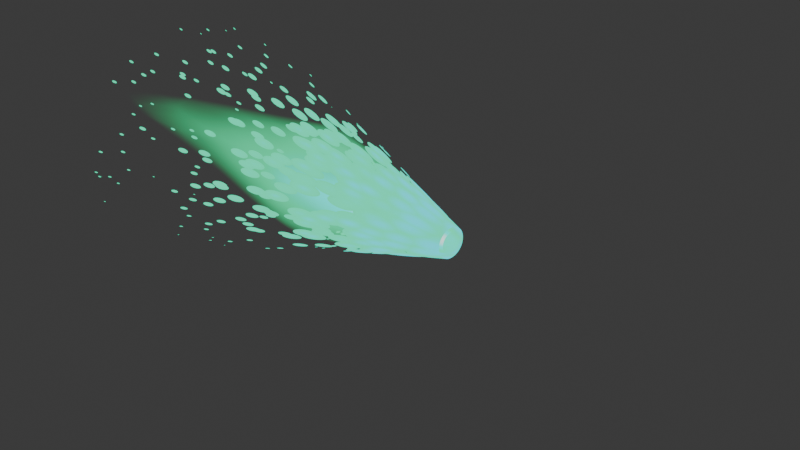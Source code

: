 # Source: Thrust.blend  (saved by Blender 4.1.24; exported with 4.5.12 LTS)
import bpy
from mathutils import Matrix  # noqa: F401  (used for matrix-valued properties, if any)

bpy.ops.wm.read_factory_settings(use_empty=True)
scene = bpy.context.scene
scene.name = 'Scene'

# ---- collections
col_collection = bpy.data.collections.new('Collection'); scene.collection.children.link(col_collection)

# ---- materials (node trees are filled in below, after node groups)
mat_primary_thrust = bpy.data.materials.new('Primary Thrust')
mat_primary_thrust.surface_render_method = 'BLENDED'
mat_primary_thrust.blend_method = 'BLEND'
mat_primary_thrust.use_transparency_overlap = False
mat_primary_thrust.show_transparent_back = False
mat_material_001 = bpy.data.materials.new('Material.001')
mat_material_001.surface_render_method = 'BLENDED'
mat_material_001.blend_method = 'BLEND'

# ---- material node trees
mat_primary_thrust.use_nodes = True; mat_primary_thrust.node_tree.nodes.clear()
_N = mat_primary_thrust.node_tree.nodes; _L = mat_primary_thrust.node_tree.links
n0 = _N.new('ShaderNodeBsdfPrincipled'); n0.name = 'Principled BSDF'; n0.location = (842, 330)
n0.inputs[0].default_value = (0.0, 0.0, 0.0, 1.0)
n0.inputs[13].default_value = 0.0
n0.inputs[28].default_value = 1.2
n1 = _N.new('ShaderNodeOutputMaterial'); n1.name = 'Material Output'; n1.location = (1114, 328)
n1.target = 'CYCLES'
n2 = _N.new('ShaderNodeTexGradient'); n2.name = 'Gradient Texture'; n2.location = (412, -40)
n3 = _N.new('ShaderNodeMapping'); n3.name = 'Mapping'; n3.location = (232, -80)
n3.inputs[2].default_value = (0.0, 1.571, 0.0)
n4 = _N.new('ShaderNodeTexCoord'); n4.name = 'Texture Coordinate'; n4.location = (30, -84)
n5 = _N.new('ShaderNodeValToRGB'); n5.name = 'Color Ramp'; n5.location = (569, 331)
n5.color_ramp.interpolation = 'EASE'
while len(n5.color_ramp.elements) > 1: n5.color_ramp.elements.remove(n5.color_ramp.elements[-1])
n5.color_ramp.elements[0].position = 0.1795; n5.color_ramp.elements[0].color = (0.0, 0.0, 0.0, 1.0)
_e = n5.color_ramp.elements.new(0.525); _e.color = (0.4818, 0.4818, 0.4818, 1.0)
_e = n5.color_ramp.elements.new(0.7455); _e.color = (1.0, 1.0, 1.0, 1.0)
n6 = _N.new('ShaderNodeValToRGB'); n6.name = 'Color Ramp.001'; n6.location = (569, 110)
n6.color_ramp.interpolation = 'EASE'
while len(n6.color_ramp.elements) > 1: n6.color_ramp.elements.remove(n6.color_ramp.elements[-1])
n6.color_ramp.elements[0].position = 0.1977; n6.color_ramp.elements[0].color = (0.0, 1.0, 0.2943, 1.0)
_e = n6.color_ramp.elements.new(0.4545); _e.color = (0.0, 1.0, 0.4198, 1.0)
_e = n6.color_ramp.elements.new(0.7045); _e.color = (0.0, 1.0, 0.9096, 1.0)
_e = n6.color_ramp.elements.new(0.8705); _e.color = (1.0, 1.0, 1.0, 1.0)
n7 = _N.new('ShaderNodeLayerWeight'); n7.name = 'Layer Weight'; n7.location = (30, -165)
n7.inputs[0].default_value = 0.4
n8 = _N.new('NodeReroute'); n8.name = 'Reroute'; n8.location = (548, 137)
n8.width = 16
n8.socket_idname = 'NodeSocketFloat'
n9 = _N.new('ShaderNodeMath'); n9.name = 'Math'; n9.location = (250, -40)
n9.operation = 'MULTIPLY'
n10 = _N.new('ShaderNodeInvert'); n10.name = 'Invert Color'; n10.location = (255, -40)
n11 = _N.new('ShaderNodeTexVoronoi'); n11.name = 'Voronoi Texture'; n11.location = (536, -40)
n11.label = 'Voronoi'
n11.inputs[2].default_value = 2.6
n11.inputs[3].default_value = 1.7
n11.inputs[4].default_value = 0.1833
n12 = _N.new('ShaderNodeMix'); n12.name = 'Mix'; n12.location = (30, -119)
n12.inputs[0].default_value = 0.2708
n13 = _N.new('ShaderNodeValue'); n13.name = 'Value'; n13.location = (30, -337)
n13.label = 'Animate by Frame'
n13.outputs[0].default_value = 44.8
n14 = _N.new('ShaderNodeMapping'); n14.name = 'Mapping.001'; n14.location = (367, -80)
n15 = _N.new('ShaderNodeTexCoord'); n15.name = 'Texture Coordinate.001'; n15.location = (193, -52)
n16 = _N.new('ShaderNodeCombineXYZ'); n16.name = 'Combine XYZ'; n16.location = (209, -306)
n17 = _N.new('NodeFrame'); n17.name = 'Frame'; n17.location = (-602, 448)
n17.label = 'linear falloff'
n17.width = 582
n18 = _N.new('NodeFrame'); n18.name = 'Frame.001'; n18.location = (110, -8)
n18.label = 'SIDE FALLOFF'
n18.width = 425
n19 = _N.new('NodeFrame'); n19.name = 'Frame.002'; n19.location = (-636, -28)
n19.label = 'TEXTURE'
n19.width = 706
n20 = _N.new('NodeFrame'); n20.name = 'Frame.003'; n20.location = (102, 340)
n20.label = 'MATH'
n20.width = 420
n21 = _N.new('ShaderNodeOutputMaterial'); n21.name = 'Material Output.001'; n21.location = (0, 0)
n21.target = 'EEVEE'
n22 = _N.new('ShaderNodeMixShader'); n22.name = 'Mix Shader'; n22.location = (0, 0)
n22.label = 'Disable Shadow'
n22.hide = True
n23 = _N.new('ShaderNodeLightPath'); n23.name = 'Light Path'; n23.location = (0, 0)
n23.hide = True
n24 = _N.new('ShaderNodeBsdfTransparent'); n24.name = 'Transparent BSDF'; n24.location = (0, 0)
n24.hide = True
n2.parent = n17
n3.parent = n17
n4.parent = n17
n7.parent = n18
n9.parent = n20
n10.parent = n18
n11.parent = n19
n12.parent = n20
n13.parent = n19
n14.parent = n19
n15.parent = n19
n16.parent = n19
_L.new(n3.outputs[0], n2.inputs[0])
_L.new(n4.outputs[0], n3.inputs[0])
_L.new(n5.outputs[0], n0.inputs[4])
_L.new(n8.outputs[0], n5.inputs[0])
_L.new(n8.outputs[0], n6.inputs[0])
_L.new(n6.outputs[0], n0.inputs[27])
_L.new(n10.outputs[0], n9.inputs[1])
_L.new(n12.outputs[0], n9.inputs[0])
_L.new(n7.outputs[1], n10.inputs[1])
_L.new(n2.outputs[1], n12.inputs[2])
_L.new(n14.outputs[0], n11.inputs[0])
_L.new(n15.outputs[0], n14.inputs[0])
_L.new(n16.outputs[0], n14.inputs[1])
_L.new(n13.outputs[0], n16.inputs[2])
_L.new(n11.outputs[0], n12.inputs[3])
_L.new(n0.outputs[0], n1.inputs[0])
_L.new(n9.outputs[0], n8.inputs[0])
_L.new(n0.outputs[0], n22.inputs[1])
_L.new(n22.outputs[0], n21.inputs[0])
_L.new(n23.outputs[1], n22.inputs[0])
_L.new(n24.outputs[0], n22.inputs[2])
n1.is_active_output = True
mat_material_001.use_nodes = True; mat_material_001.node_tree.nodes.clear()
_N = mat_material_001.node_tree.nodes; _L = mat_material_001.node_tree.links
n0 = _N.new('ShaderNodeBsdfPrincipled'); n0.name = 'Principled BSDF'; n0.location = (1151, 330)
n0.inputs[0].default_value = (0.0, 0.0, 0.0, 1.0)
n0.inputs[13].default_value = 0.0
n0.inputs[28].default_value = 1.3
n1 = _N.new('ShaderNodeOutputMaterial'); n1.name = 'Material Output'; n1.location = (1423, 328)
n1.target = 'CYCLES'
n2 = _N.new('ShaderNodeTexGradient'); n2.name = 'Gradient Texture'; n2.location = (412, -40)
n3 = _N.new('ShaderNodeMapping'); n3.name = 'Mapping'; n3.location = (232, -80)
n3.inputs[2].default_value = (0.0, 1.571, 0.0)
n4 = _N.new('ShaderNodeTexCoord'); n4.name = 'Texture Coordinate'; n4.location = (30, -84)
n5 = _N.new('ShaderNodeValToRGB'); n5.name = 'Color Ramp.001'; n5.location = (666, 13)
n5.color_ramp.interpolation = 'EASE'
while len(n5.color_ramp.elements) > 1: n5.color_ramp.elements.remove(n5.color_ramp.elements[-1])
n5.color_ramp.elements[0].position = 0.1977; n5.color_ramp.elements[0].color = (0.04083, 0.6648, 0.2335, 1.0)
_e = n5.color_ramp.elements.new(0.5068); _e.color = (0.01634, 0.8295, 0.4583, 1.0)
_e = n5.color_ramp.elements.new(0.8705); _e.color = (0.02688, 0.7936, 0.886, 1.0)
n6 = _N.new('ShaderNodeLayerWeight'); n6.name = 'Layer Weight'; n6.location = (30, -165)
n6.inputs[0].default_value = 0.4
n7 = _N.new('NodeReroute'); n7.name = 'Reroute'; n7.location = (821, 137)
n7.width = 16
n7.socket_idname = 'NodeSocketFloat'
n8 = _N.new('ShaderNodeMath'); n8.name = 'Math'; n8.location = (250, -40)
n8.operation = 'MULTIPLY'
n9 = _N.new('ShaderNodeInvert'); n9.name = 'Invert Color'; n9.location = (255, -40)
n10 = _N.new('ShaderNodeTexVoronoi'); n10.name = 'Voronoi Texture'; n10.location = (536, -40)
n10.label = 'Voronoi'
n10.inputs[2].default_value = 2.4
n10.inputs[3].default_value = 0.3
n10.inputs[4].default_value = 0.0
n11 = _N.new('ShaderNodeMix'); n11.name = 'Mix'; n11.location = (30, -119)
n11.inputs[0].default_value = 0.4792
n12 = _N.new('ShaderNodeValue'); n12.name = 'Value'; n12.location = (30, -337)
n12.label = 'Animate by Frame'
n12.outputs[0].default_value = 37.33
n13 = _N.new('ShaderNodeMapping'); n13.name = 'Mapping.001'; n13.location = (367, -80)
n13.inputs[3].default_value = (14.4, 14.4, 1.0)
n14 = _N.new('ShaderNodeTexCoord'); n14.name = 'Texture Coordinate.001'; n14.location = (194, -52)
n15 = _N.new('ShaderNodeCombineXYZ'); n15.name = 'Combine XYZ'; n15.location = (210, -305)
n16 = _N.new('NodeFrame'); n16.name = 'Frame'; n16.location = (-602, 448)
n16.label = 'linear falloff'
n16.width = 582
n17 = _N.new('NodeFrame'); n17.name = 'Frame.001'; n17.location = (-76, -230)
n17.label = 'SIDE FALLOFF'
n17.width = 426
n18 = _N.new('NodeFrame'); n18.name = 'Frame.002'; n18.location = (-854, -20)
n18.label = 'TEXTURE'
n18.width = 706
n19 = _N.new('NodeFrame'); n19.name = 'Frame.003'; n19.location = (376, 340)
n19.label = 'MATH'
n19.width = 420
n20 = _N.new('ShaderNodeInvert'); n20.name = 'Invert Color.001'; n20.location = (150, 31)
n21 = _N.new('ShaderNodeMath'); n21.name = 'Math.001'; n21.location = (901, 268)
n21.operation = 'GREATER_THAN'
n21.inputs[1].default_value = 0.4
n22 = _N.new('ShaderNodeGamma'); n22.name = 'Gamma'; n22.location = (406, -42)
n22.inputs[1].default_value = 0.3
n23 = _N.new('ShaderNodeGamma'); n23.name = 'Gamma.001'; n23.location = (130, 271)
n23.inputs[1].default_value = 1.6
n24 = _N.new('ShaderNodeOutputMaterial'); n24.name = 'Material Output.001'; n24.location = (0, 0)
n24.target = 'EEVEE'
n25 = _N.new('ShaderNodeMixShader'); n25.name = 'Mix Shader'; n25.location = (0, 0)
n25.label = 'Disable Shadow'
n25.hide = True
n26 = _N.new('ShaderNodeLightPath'); n26.name = 'Light Path'; n26.location = (0, 0)
n26.hide = True
n27 = _N.new('ShaderNodeBsdfTransparent'); n27.name = 'Transparent BSDF'; n27.location = (0, 0)
n27.hide = True
n2.parent = n16
n3.parent = n16
n4.parent = n16
n6.parent = n17
n8.parent = n19
n9.parent = n17
n10.parent = n18
n11.parent = n19
n12.parent = n18
n13.parent = n18
n14.parent = n18
n15.parent = n18
_L.new(n3.outputs[0], n2.inputs[0])
_L.new(n4.outputs[0], n3.inputs[0])
_L.new(n21.outputs[0], n0.inputs[4])
_L.new(n5.outputs[0], n0.inputs[27])
_L.new(n22.outputs[0], n8.inputs[1])
_L.new(n11.outputs[0], n8.inputs[0])
_L.new(n6.outputs[1], n9.inputs[1])
_L.new(n23.outputs[0], n11.inputs[2])
_L.new(n13.outputs[0], n10.inputs[0])
_L.new(n14.outputs[0], n13.inputs[0])
_L.new(n15.outputs[0], n13.inputs[1])
_L.new(n12.outputs[0], n15.inputs[2])
_L.new(n8.outputs[0], n7.inputs[0])
_L.new(n20.outputs[0], n11.inputs[3])
_L.new(n7.outputs[0], n21.inputs[0])
_L.new(n10.outputs[0], n20.inputs[1])
_L.new(n0.outputs[0], n1.inputs[0])
_L.new(n9.outputs[0], n22.inputs[0])
_L.new(n2.outputs[1], n23.inputs[0])
_L.new(n11.outputs[0], n5.inputs[0])
_L.new(n0.outputs[0], n25.inputs[1])
_L.new(n25.outputs[0], n24.inputs[0])
_L.new(n26.outputs[1], n25.inputs[0])
_L.new(n27.outputs[0], n25.inputs[2])
n1.is_active_output = True

# ---- world
world_world = bpy.data.worlds.new('World'); scene.world = world_world
world_world.use_nodes = True; world_world.node_tree.nodes.clear()
_N = world_world.node_tree.nodes; _L = world_world.node_tree.links
n0 = _N.new('ShaderNodeOutputWorld'); n0.name = 'World Output'; n0.location = (300, 300)
n1 = _N.new('ShaderNodeBackground'); n1.name = 'Background'; n1.location = (10, 300)
n1.inputs[0].default_value = (0.05088, 0.05088, 0.05088, 1.0)
_L.new(n1.outputs[0], n0.inputs[0])
n0.is_active_output = True
world_world.color = (0.05088, 0.05088, 0.05088)
world_world.use_sun_shadow = False
world_world.sun_shadow_jitter_overblur = 0.0

# ---- cameras
cam_camera = bpy.data.cameras.new('Camera')
cam_camera.clip_end = 100.0
cam_camera.ortho_scale = 7.314

# ---- lights
light_light = bpy.data.lights.new('Light', 'POINT')
light_light.transmission_factor = 0.0
light_light.energy = 1000.0
light_light.shadow_soft_size = 0.1
light_light.shadow_maximum_resolution = 0.006
light_light.use_absolute_resolution = True

# ---- meshes
me_cone = bpy.data.meshes.new('Cone')
me_cone.from_pydata([(-2.041e-09, 0.6634, -1.0), (0.2539, 0.6129, -1.0), (0.4691, 0.4691, -1.0), (0.6129, 0.2539, -1.0), (0.6634, 2.342e-09, -1.0), (0.6129, -0.2539, -1.0), (0.4691, -0.4691, -1.0), (0.2539, -0.6129, -1.0), (-2.041e-09, -0.6634, -1.0), (-0.2539, -0.6129, -1.0), (-0.4691, -0.4691, -1.0), (-0.6129, -0.2539, -1.0), (-0.6634, 2.342e-09, -1.0), (-0.6129, 0.2539, -1.0), (-0.4691, 0.4691, -1.0), (-0.2539, 0.6129, -1.0), (1.569e-07, 0.04551, -5.196), (0.01742, 0.04205, -5.196), (0.03218, 0.03218, -5.196), (0.04205, 0.01742, -5.196), (0.04552, 1.194e-08, -5.196), (0.04205, -0.01742, -5.196), (0.03218, -0.03218, -5.196), (0.01742, -0.04205, -5.196), (1.569e-07, -0.04551, -5.196), (-0.01742, -0.04205, -5.196), (-0.03218, -0.03218, -5.196), (-0.04205, -0.01742, -5.196), (-0.04551, 1.194e-08, -5.196), (-0.04205, 0.01742, -5.196), (-0.03218, 0.03218, -5.196), (-0.01742, 0.04205, -5.196), (-0.08212, 0.08212, 0.7337), (-0.1073, -0.04444, 0.7337), (3.085e-10, -0.1161, 0.7337), (0.1073, -0.04444, 0.7337), (0.08212, 0.08212, 0.7337), (-0.04444, 0.1073, 0.7337), (-0.1161, 2.54e-10, 0.7337), (-0.04444, -0.1073, 0.7337), (0.08212, -0.08212, 0.7337), (0.1073, 0.04444, 0.7337), (-0.1073, 0.04444, 0.7337), (3.085e-10, 0.1161, 0.7337), (-0.08212, -0.08212, 0.7337), (0.04444, -0.1073, 0.7337), (0.1161, 2.54e-10, 0.7337), (0.04444, 0.1073, 0.7337), (-0.4219, -0.4219, -1.41), (-0.5512, 0.2283, -1.41), (0.5512, 0.2283, -1.41), (1.292e-08, 0.5967, -1.41), (0.2283, -0.5512, -1.41), (-0.4219, 0.4219, -1.41), (0.5967, 2.838e-09, -1.41), (-0.5512, -0.2283, -1.41), (0.2283, 0.5512, -1.41), (1.292e-08, -0.5967, -1.41), (-0.2283, 0.5512, -1.41), (0.5512, -0.2283, -1.41), (-0.5967, 2.838e-09, -1.41), (0.4219, 0.4219, -1.41), (-0.2283, -0.5512, -1.41), (0.4219, -0.4219, -1.41), (-0.18, 0.4346, -0.1584), (-0.3326, 0.3326, -0.1584), (-0.4346, 0.18, -0.1584), (-0.4704, 3.658e-10, -0.1584), (-0.4346, -0.18, -0.1584), (-0.3326, -0.3326, -0.1584), (-0.18, -0.4346, -0.1584), (-2.513e-09, -0.4704, -0.1584), (0.18, -0.4346, -0.1584), (0.3326, -0.3326, -0.1584), (0.4346, -0.18, -0.1584), (0.4704, 3.658e-10, -0.1584), (0.4346, 0.18, -0.1584), (0.3326, 0.3326, -0.1584), (0.18, 0.4346, -0.1584), (-2.513e-09, 0.4704, -0.1584), (-0.2245, -0.2245, -3.151), (0.1215, -0.2933, -3.151), (-0.2245, 0.2245, -3.151), (0.3175, 4.596e-09, -3.151), (-0.2933, -0.1215, -3.151), (0.1215, 0.2933, -3.151), (7.8e-08, -0.3175, -3.151), (-0.1215, 0.2933, -3.151), (0.2933, -0.1215, -3.151), (-0.3175, 4.596e-09, -3.151), (0.2245, 0.2245, -3.151), (-0.1215, -0.2933, -3.151), (0.2245, -0.2245, -3.151), (-0.2933, 0.1215, -3.151), (0.2933, 0.1215, -3.151), (7.8e-08, 0.3175, -3.151), (6.423e-12, 0.6234, -0.7288), (0.2386, 0.5759, -0.7288), (0.4408, 0.4408, -0.7288), (0.5759, 0.2386, -0.7288), (0.6234, 2.117e-09, -0.7288), (0.5759, -0.2386, -0.7288), (0.4408, -0.4408, -0.7288), (0.2386, -0.5759, -0.7288), (6.423e-12, -0.6234, -0.7288), (-0.2386, -0.5759, -0.7288), (-0.4408, -0.4408, -0.7288), (-0.5759, -0.2386, -0.7288), (-0.6234, 2.117e-09, -0.7288), (-0.5759, 0.2386, -0.7288), (-0.4408, 0.4408, -0.7288), (-0.2386, 0.5759, -0.7288)], [], [(62, 48, 80, 91), (43, 47, 78, 79), (47, 36, 77, 78), (41, 76, 77, 36), (41, 46, 75, 76), (46, 35, 74, 75), (35, 40, 73, 74), (40, 45, 72, 73), (45, 34, 71, 72), (34, 39, 70, 71), (39, 44, 69, 70), (44, 33, 68, 69), (38, 67, 68, 33), (38, 42, 66, 67), (42, 32, 65, 66), (92, 81, 23, 22), (32, 37, 64, 65), (83, 20, 19, 94), (85, 17, 16, 95), (6, 7, 52, 63), (79, 78, 97, 96), (86, 24, 23, 81), (87, 31, 30, 82), (88, 21, 20, 83), (89, 28, 27, 84), (90, 18, 17, 85), (91, 25, 24, 86), (95, 16, 31, 87), (92, 22, 21, 88), (93, 29, 28, 89), (94, 19, 18, 90), (37, 43, 79, 64), (111, 64, 79, 96), (65, 64, 111, 110), (66, 65, 110, 109), (67, 66, 109, 108), (68, 67, 108, 107), (69, 68, 107, 106), (70, 69, 106, 105), (71, 70, 105, 104), (72, 71, 104, 103), (73, 72, 103, 102), (74, 73, 102, 101), (75, 74, 101, 100), (76, 75, 100, 99), (77, 76, 99, 98), (78, 77, 98, 97), (84, 27, 26, 80), (97, 1, 0, 96), (2, 3, 50, 61), (82, 30, 29, 93), (12, 13, 49, 60), (5, 6, 63, 59), (15, 0, 51, 58), (8, 9, 62, 57), (1, 2, 61, 56), (11, 12, 60, 55), (4, 5, 59, 54), (14, 15, 58, 53), (63, 52, 81, 92), (7, 8, 57, 52), (0, 1, 56, 51), (3, 4, 54, 50), (10, 11, 55, 48), (91, 80, 26, 25), (61, 50, 94, 90), (13, 14, 53, 49), (60, 49, 93, 89), (59, 63, 92, 88), (58, 51, 95, 87), (57, 62, 91, 86), (56, 61, 90, 85), (55, 60, 89, 84), (54, 59, 88, 83), (53, 58, 87, 82), (48, 55, 84, 80), (52, 57, 86, 81), (51, 56, 85, 95), (50, 54, 83, 94), (49, 53, 82, 93), (98, 2, 1, 97), (99, 3, 2, 98), (100, 4, 3, 99), (101, 5, 4, 100), (102, 6, 5, 101), (103, 7, 6, 102), (104, 8, 7, 103), (105, 9, 8, 104), (106, 10, 9, 105), (107, 11, 10, 106), (108, 12, 11, 107), (109, 13, 12, 108), (110, 14, 13, 109), (111, 15, 14, 110), (15, 111, 96, 0), (9, 10, 48, 62)])
me_cone.polygons.foreach_set('use_smooth', [True] * 96)
_uv = me_cone.uv_layers.new(name='UVMap')
_uv.uv.foreach_set('vector', [0.08453, 0.6721, 0.182, 0.818, 0.3308, 0.6692, 0.2789, 0.5916, 0.5875, 0.5, 0.5809, 0.4665, 0.7289, 0.4052, 0.7478, 0.5, 0.5809, 0.4665, 0.5619, 0.4381, 0.6752, 0.3248, 0.7289, 0.4052, 0.5335, 0.4191, 0.5948, 0.2711, 0.6752, 0.3248, 0.5619, 0.4381, 0.5335, 0.4191, 0.5, 0.4125, 0.5, 0.2522, 0.5948, 0.2711, 0.5, 0.4125, 0.4665, 0.4191, 0.4052, 0.2711, 0.5, 0.2522, 0.4665, 0.4191, 0.4381, 0.4381, 0.3248, 0.3248, 0.4052, 0.2711, 0.4381, 0.4381, 0.4191, 0.4665, 0.2711, 0.4052, 0.3248, 0.3248, 0.4191, 0.4665, 0.4125, 0.5, 0.2522, 0.5, 0.2711, 0.4052, 0.4125, 0.5, 0.4191, 0.5335, 0.2711, 0.5948, 0.2522, 0.5, 0.4191, 0.5335, 0.4381, 0.5619, 0.3248, 0.6752, 0.2711, 0.5948, 0.4381, 0.5619, 0.4665, 0.5809, 0.4052, 0.7289, 0.3248, 0.6752, 0.5, 0.5875, 0.5, 0.7478, 0.4052, 0.7289, 0.4665, 0.5809, 0.5, 0.5875, 0.5335, 0.5809, 0.5948, 0.7289, 0.5, 0.7478, 0.5335, 0.5809, 0.5619, 0.5619, 0.6752, 0.6752, 0.5948, 0.7289, 0.3308, 0.3308, 0.2789, 0.4084, 0.4249, 0.4689, 0.4425, 0.4425, 0.5619, 0.5619, 0.5809, 0.5335, 0.7289, 0.5948, 0.6752, 0.6752, 0.5, 0.2607, 0.5, 0.4187, 0.5311, 0.4249, 0.5916, 0.2789, 0.7211, 0.4084, 0.5751, 0.4689, 0.5813, 0.5, 0.7393, 0.5, 0.1464, 0.1464, 0.03806, 0.3087, 0.08453, 0.3279, 0.182, 0.182, 0.7478, 0.5, 0.7289, 0.4052, 0.8863, 0.34, 0.9181, 0.5, 0.2607, 0.5, 0.4187, 0.5, 0.4249, 0.4689, 0.2789, 0.4084, 0.7211, 0.5916, 0.5751, 0.5311, 0.5575, 0.5575, 0.6692, 0.6692, 0.4084, 0.2789, 0.4689, 0.4249, 0.5, 0.4187, 0.5, 0.2607, 0.5, 0.7393, 0.5, 0.5813, 0.4689, 0.5751, 0.4084, 0.7211, 0.6692, 0.3308, 0.5575, 0.4425, 0.5751, 0.4689, 0.7211, 0.4084, 0.2789, 0.5916, 0.4249, 0.5311, 0.4187, 0.5, 0.2607, 0.5, 0.7393, 0.5, 0.5813, 0.5, 0.5751, 0.5311, 0.7211, 0.5916, 0.3308, 0.3308, 0.4425, 0.4425, 0.4689, 0.4249, 0.4084, 0.2789, 0.5916, 0.7211, 0.5311, 0.5751, 0.5, 0.5813, 0.5, 0.7393, 0.5916, 0.2789, 0.5311, 0.4249, 0.5575, 0.4425, 0.6692, 0.3308, 0.5809, 0.5335, 0.5875, 0.5, 0.7478, 0.5, 0.7289, 0.5948, 0.8863, 0.66, 0.7289, 0.5948, 0.7478, 0.5, 0.9181, 0.5, 0.6752, 0.6752, 0.7289, 0.5948, 0.8863, 0.66, 0.7957, 0.7957, 0.5948, 0.7289, 0.6752, 0.6752, 0.7957, 0.7957, 0.66, 0.8863, 0.5, 0.7478, 0.5948, 0.7289, 0.66, 0.8863, 0.5, 0.9181, 0.4052, 0.7289, 0.5, 0.7478, 0.5, 0.9181, 0.34, 0.8863, 0.3248, 0.6752, 0.4052, 0.7289, 0.34, 0.8863, 0.2043, 0.7957, 0.2711, 0.5948, 0.3248, 0.6752, 0.2043, 0.7957, 0.1137, 0.66, 0.2522, 0.5, 0.2711, 0.5948, 0.1137, 0.66, 0.08188, 0.5, 0.2711, 0.4052, 0.2522, 0.5, 0.08188, 0.5, 0.1137, 0.34, 0.3248, 0.3248, 0.2711, 0.4052, 0.1137, 0.34, 0.2043, 0.2043, 0.4052, 0.2711, 0.3248, 0.3248, 0.2043, 0.2043, 0.34, 0.1137, 0.5, 0.2522, 0.4052, 0.2711, 0.34, 0.1137, 0.5, 0.08188, 0.5948, 0.2711, 0.5, 0.2522, 0.5, 0.08188, 0.66, 0.1137, 0.6752, 0.3248, 0.5948, 0.2711, 0.66, 0.1137, 0.7957, 0.2043, 0.7289, 0.4052, 0.6752, 0.3248, 0.7957, 0.2043, 0.8863, 0.34, 0.4084, 0.7211, 0.4689, 0.5751, 0.4425, 0.5575, 0.3308, 0.6692, 0.8863, 0.34, 0.9619, 0.3087, 1.0, 0.5, 0.9181, 0.5, 0.8536, 0.1464, 0.6913, 0.03806, 0.6721, 0.08453, 0.818, 0.182, 0.6692, 0.6692, 0.5575, 0.5575, 0.5311, 0.5751, 0.5916, 0.7211, 0.5, 1.0, 0.6913, 0.9619, 0.6721, 0.9155, 0.5, 0.9497, 0.3087, 0.03806, 0.1464, 0.1464, 0.182, 0.182, 0.3279, 0.08453, 0.9619, 0.6913, 1.0, 0.5, 0.9497, 0.5, 0.9155, 0.6721, 0.0, 0.5, 0.03806, 0.6913, 0.08453, 0.6721, 0.05029, 0.5, 0.9619, 0.3087, 0.8536, 0.1464, 0.818, 0.182, 0.9155, 0.3279, 0.3087, 0.9619, 0.5, 1.0, 0.5, 0.9497, 0.3279, 0.9155, 0.5, 0.0, 0.3087, 0.03806, 0.3279, 0.08453, 0.5, 0.05029, 0.8536, 0.8536, 0.9619, 0.6913, 0.9155, 0.6721, 0.818, 0.818, 0.182, 0.182, 0.08453, 0.3279, 0.2789, 0.4084, 0.3308, 0.3308, 0.03806, 0.3087, 0.0, 0.5, 0.05029, 0.5, 0.08453, 0.3279, 1.0, 0.5, 0.9619, 0.3087, 0.9155, 0.3279, 0.9497, 0.5, 0.6913, 0.03806, 0.5, 0.0, 0.5, 0.05029, 0.6721, 0.08453, 0.1464, 0.8536, 0.3087, 0.9619, 0.3279, 0.9155, 0.182, 0.818, 0.2789, 0.5916, 0.3308, 0.6692, 0.4425, 0.5575, 0.4249, 0.5311, 0.818, 0.182, 0.6721, 0.08453, 0.5916, 0.2789, 0.6692, 0.3308, 0.6913, 0.9619, 0.8536, 0.8536, 0.818, 0.818, 0.6721, 0.9155, 0.5, 0.9497, 0.6721, 0.9155, 0.5916, 0.7211, 0.5, 0.7393, 0.3279, 0.08453, 0.182, 0.182, 0.3308, 0.3308, 0.4084, 0.2789, 0.9155, 0.6721, 0.9497, 0.5, 0.7393, 0.5, 0.7211, 0.5916, 0.05029, 0.5, 0.08453, 0.6721, 0.2789, 0.5916, 0.2607, 0.5, 0.9155, 0.3279, 0.818, 0.182, 0.6692, 0.3308, 0.7211, 0.4084, 0.3279, 0.9155, 0.5, 0.9497, 0.5, 0.7393, 0.4084, 0.7211, 0.5, 0.05029, 0.3279, 0.08453, 0.4084, 0.2789, 0.5, 0.2607, 0.818, 0.818, 0.9155, 0.6721, 0.7211, 0.5916, 0.6692, 0.6692, 0.182, 0.818, 0.3279, 0.9155, 0.4084, 0.7211, 0.3308, 0.6692, 0.08453, 0.3279, 0.05029, 0.5, 0.2607, 0.5, 0.2789, 0.4084, 0.9497, 0.5, 0.9155, 0.3279, 0.7211, 0.4084, 0.7393, 0.5, 0.6721, 0.08453, 0.5, 0.05029, 0.5, 0.2607, 0.5916, 0.2789, 0.6721, 0.9155, 0.818, 0.818, 0.6692, 0.6692, 0.5916, 0.7211, 0.7957, 0.2043, 0.8536, 0.1464, 0.9619, 0.3087, 0.8863, 0.34, 0.66, 0.1137, 0.6913, 0.03806, 0.8536, 0.1464, 0.7957, 0.2043, 0.5, 0.08188, 0.5, 0.0, 0.6913, 0.03806, 0.66, 0.1137, 0.34, 0.1137, 0.3087, 0.03806, 0.5, 0.0, 0.5, 0.08188, 0.2043, 0.2043, 0.1464, 0.1464, 0.3087, 0.03806, 0.34, 0.1137, 0.1137, 0.34, 0.03806, 0.3087, 0.1464, 0.1464, 0.2043, 0.2043, 0.08188, 0.5, 0.0, 0.5, 0.03806, 0.3087, 0.1137, 0.34, 0.1137, 0.66, 0.03806, 0.6913, 0.0, 0.5, 0.08188, 0.5, 0.2043, 0.7957, 0.1464, 0.8536, 0.03806, 0.6913, 0.1137, 0.66, 0.34, 0.8863, 0.3087, 0.9619, 0.1464, 0.8536, 0.2043, 0.7957, 0.5, 0.9181, 0.5, 1.0, 0.3087, 0.9619, 0.34, 0.8863, 0.66, 0.8863, 0.6913, 0.9619, 0.5, 1.0, 0.5, 0.9181, 0.7957, 0.7957, 0.8536, 0.8536, 0.6913, 0.9619, 0.66, 0.8863, 0.8863, 0.66, 0.9619, 0.6913, 0.8536, 0.8536, 0.7957, 0.7957, 0.9619, 0.6913, 0.8863, 0.66, 0.9181, 0.5, 1.0, 0.5, 0.03806, 0.6913, 0.1464, 0.8536, 0.182, 0.818, 0.08453, 0.6721])
me_cone.materials.append(mat_primary_thrust)
me_cone.update()
me_cone_001 = bpy.data.meshes.new('Cone.001')
me_cone_001.from_pydata([(-0.1206, 0.1206, 0.7337), (-0.1576, -0.06526, 0.7337), (-6.533e-09, -0.1705, 0.7337), (0.1576, -0.06526, 0.7337), (0.1206, 0.1206, 0.7337), (-0.06526, 0.1576, 0.7337), (-0.1705, -4.084e-09, 0.7337), (-0.06526, -0.1576, 0.7337), (0.1206, -0.1206, 0.7337), (0.1576, 0.06526, 0.7337), (-0.1576, 0.06526, 0.7337), (-6.533e-09, 0.1705, 0.7337), (-0.1206, -0.1206, 0.7337), (0.06526, -0.1576, 0.7337), (0.1705, -4.084e-09, 0.7337), (0.06526, 0.1576, 0.7337), (-0.2804, 0.677, -1.07), (-0.5181, 0.5181, -1.07), (-0.677, 0.2804, -1.07), (-0.7327, -1.587e-09, -1.07), (-0.677, -0.2804, -1.07), (-0.5181, -0.5181, -1.07), (-0.2804, -0.677, -1.07), (4.993e-08, -0.7327, -1.07), (0.2804, -0.677, -1.07), (0.5181, -0.5181, -1.07), (0.677, -0.2804, -1.07), (0.7327, -1.587e-09, -1.07), (0.677, 0.2804, -1.07), (0.5181, 0.5181, -1.07), (0.2804, 0.677, -1.07), (4.993e-08, 0.7327, -1.07), (8.18e-08, 1.67, -3.228), (0.6391, 1.543, -3.228), (1.181, 1.181, -3.228), (1.543, 0.6391, -3.228), (1.67, -1.979e-08, -3.228), (1.543, -0.6391, -3.228), (1.181, -1.181, -3.228), (0.6391, -1.543, -3.228), (8.18e-08, -1.67, -3.228), (-0.6391, -1.543, -3.228), (-1.181, -1.181, -3.228), (-1.543, -0.6391, -3.228), (-1.67, -1.979e-08, -3.228), (-1.543, 0.6391, -3.228), (-1.181, 1.181, -3.228), (-0.6391, 1.543, -3.228)], [], [(11, 15, 30, 31), (15, 4, 29, 30), (9, 28, 29, 4), (9, 14, 27, 28), (14, 3, 26, 27), (3, 8, 25, 26), (8, 13, 24, 25), (13, 2, 23, 24), (2, 7, 22, 23), (7, 12, 21, 22), (12, 1, 20, 21), (6, 19, 20, 1), (6, 10, 18, 19), (10, 0, 17, 18), (0, 5, 16, 17), (31, 30, 33, 32), (5, 11, 31, 16), (47, 16, 31, 32), (17, 16, 47, 46), (18, 17, 46, 45), (19, 18, 45, 44), (20, 19, 44, 43), (21, 20, 43, 42), (22, 21, 42, 41), (23, 22, 41, 40), (24, 23, 40, 39), (25, 24, 39, 38), (26, 25, 38, 37), (27, 26, 37, 36), (28, 27, 36, 35), (29, 28, 35, 34), (30, 29, 34, 33)])
me_cone_001.polygons.foreach_set('use_smooth', [True] * 32)
_uv = me_cone_001.uv_layers.new(name='UVMap')
_uv.uv.foreach_set('vector', [0.25, 0.282, 0.2622, 0.2795, 0.2998, 0.3703, 0.25, 0.3802, 0.2622, 0.2795, 0.2726, 0.2726, 0.3421, 0.3421, 0.2998, 0.3703, 0.2795, 0.2622, 0.3703, 0.2998, 0.3421, 0.3421, 0.2726, 0.2726, 0.2795, 0.2622, 0.282, 0.25, 0.3802, 0.25, 0.3703, 0.2998, 0.282, 0.25, 0.2795, 0.2378, 0.3703, 0.2002, 0.3802, 0.25, 0.2795, 0.2378, 0.2726, 0.2274, 0.3421, 0.1579, 0.3703, 0.2002, 0.2726, 0.2274, 0.2622, 0.2205, 0.2998, 0.1297, 0.3421, 0.1579, 0.2622, 0.2205, 0.25, 0.218, 0.25, 0.1198, 0.2998, 0.1297, 0.25, 0.218, 0.2378, 0.2205, 0.2002, 0.1297, 0.25, 0.1198, 0.2378, 0.2205, 0.2274, 0.2274, 0.1579, 0.1579, 0.2002, 0.1297, 0.2274, 0.2274, 0.2205, 0.2378, 0.1297, 0.2002, 0.1579, 0.1579, 0.218, 0.25, 0.1198, 0.25, 0.1297, 0.2002, 0.2205, 0.2378, 0.218, 0.25, 0.2205, 0.2622, 0.1297, 0.2998, 0.1198, 0.25, 0.2205, 0.2622, 0.2274, 0.2726, 0.1579, 0.3421, 0.1297, 0.2998, 0.2274, 0.2726, 0.2378, 0.2795, 0.2002, 0.3703, 0.1579, 0.3421, 0.25, 0.3802, 0.2998, 0.3703, 0.3373, 0.4607, 0.25, 0.4781, 0.2378, 0.2795, 0.25, 0.282, 0.25, 0.3802, 0.2002, 0.3703, 0.1627, 0.4607, 0.2002, 0.3703, 0.25, 0.3802, 0.25, 0.4781, 0.1579, 0.3421, 0.2002, 0.3703, 0.1627, 0.4607, 0.08872, 0.4113, 0.1297, 0.2998, 0.1579, 0.3421, 0.08872, 0.4113, 0.03927, 0.3373, 0.1198, 0.25, 0.1297, 0.2998, 0.03927, 0.3373, 0.02191, 0.25, 0.1297, 0.2002, 0.1198, 0.25, 0.02191, 0.25, 0.03927, 0.1627, 0.1579, 0.1579, 0.1297, 0.2002, 0.03927, 0.1627, 0.08872, 0.08872, 0.2002, 0.1297, 0.1579, 0.1579, 0.08872, 0.08872, 0.1627, 0.03927, 0.25, 0.1198, 0.2002, 0.1297, 0.1627, 0.03927, 0.25, 0.02191, 0.2998, 0.1297, 0.25, 0.1198, 0.25, 0.02191, 0.3373, 0.03927, 0.3421, 0.1579, 0.2998, 0.1297, 0.3373, 0.03927, 0.4113, 0.08872, 0.3703, 0.2002, 0.3421, 0.1579, 0.4113, 0.08872, 0.4607, 0.1627, 0.3802, 0.25, 0.3703, 0.2002, 0.4607, 0.1627, 0.4781, 0.25, 0.3703, 0.2998, 0.3802, 0.25, 0.4781, 0.25, 0.4607, 0.3373, 0.3421, 0.3421, 0.3703, 0.2998, 0.4607, 0.3373, 0.4113, 0.4113, 0.2998, 0.3703, 0.3421, 0.3421, 0.4113, 0.4113, 0.3373, 0.4607])
me_cone_001.materials.append(mat_material_001)
me_cone_001.update()

# ---- objects
ob_light = bpy.data.objects.new('Light', light_light)
ob_camera = bpy.data.objects.new('Camera', cam_camera)
ob_cone = bpy.data.objects.new('Cone', me_cone)
ob_cone_001 = bpy.data.objects.new('Cone.001', me_cone_001)

# ---- transforms, parenting, visibility, modifiers, constraints
ob_light.location = (4.076, 1.005, 5.904)
ob_light.rotation_euler = (0.6503, 0.05522, 1.866)
ob_light.lock_rotations_4d = False
ob_light.empty_display_type = 'ARROWS'
ob_light.color = (0.0, 0.0, 0.0, 0.0)
ob_light.lineart.crease_threshold = 0.0
ob_camera.location = (7.359, -6.926, 4.958)
ob_camera.rotation_euler = (1.109, 0.0, 0.8149)
ob_camera.lock_rotations_4d = False
ob_camera.empty_display_type = 'ARROWS'
ob_camera.color = (0.0, 0.0, 0.0, 0.0)
ob_camera.display_type = 'WIRE'
ob_camera.lineart.crease_threshold = 0.0
ob_cone.location = (-0.1503, 0.0, 0.0)
ob_cone.rotation_euler = (0.0, 1.571, 0.0)
ob_cone.scale = (1.0, 1.0, 1.205)
ob_cone.visible_shadow = False
_m = ob_cone.modifiers.new('Subdivision', 'SUBSURF')
_m.levels = 2
ob_cone_001.location = (0.0, 0.0, 0.0)
ob_cone_001.rotation_euler = (0.0, 1.571, 0.0)
ob_cone_001.visible_shadow = False
_m = ob_cone_001.modifiers.new('Subdivision', 'SUBSURF')
_m.levels = 2

# ---- collection membership
col_collection.objects.link(ob_light)
col_collection.objects.link(ob_camera)
col_collection.objects.link(ob_cone)
col_collection.objects.link(ob_cone_001)

# ---- scene / render settings (as saved in the file)
scene.camera = ob_camera
scene.frame_start = 1; scene.frame_end = 250; scene.frame_set(224)
scene.render.engine = 'BLENDER_EEVEE_NEXT'
scene.cycles.sampling_pattern = 'TABULATED_SOBOL'
scene.eevee.ray_tracing_options.trace_max_roughness = 0.0
bpy.context.view_layer.update()
